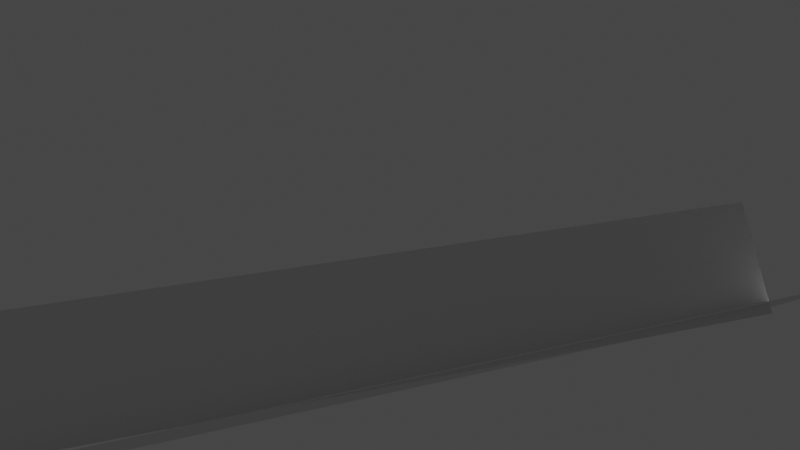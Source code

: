 # Source: kurs.blend  (saved by Blender 3.0.42; exported with 4.5.12 LTS)
import bpy
from mathutils import Matrix  # noqa: F401  (used for matrix-valued properties, if any)

bpy.ops.wm.read_factory_settings(use_empty=True)
scene = bpy.context.scene
scene.name = 'Scene'

# ---- collections
col_collection = bpy.data.collections.new('Collection'); scene.collection.children.link(col_collection)

# ---- world
world_world = bpy.data.worlds.new('World'); scene.world = world_world
world_world.use_nodes = True; world_world.node_tree.nodes.clear()
_N = world_world.node_tree.nodes; _L = world_world.node_tree.links
n0 = _N.new('ShaderNodeOutputWorld'); n0.name = 'World Output'; n0.location = (300, 300)
n1 = _N.new('ShaderNodeBackground'); n1.name = 'Background'; n1.location = (10, 300)
n1.inputs[0].default_value = (0.05088, 0.05088, 0.05088, 1.0)
_L.new(n1.outputs[0], n0.inputs[0])
n0.is_active_output = True
world_world.color = (0.05088, 0.05088, 0.05088)
world_world.use_sun_shadow = False
world_world.sun_shadow_jitter_overblur = 0.0

# ---- cameras
cam_camera = bpy.data.cameras.new('Camera')
cam_camera.clip_end = 100.0
cam_camera.ortho_scale = 7.314

# ---- lights
light_light = bpy.data.lights.new('Light', 'POINT')
light_light.transmission_factor = 0.0
light_light.energy = 1000.0
light_light.shadow_soft_size = 0.1
light_light.shadow_maximum_resolution = 0.006
light_light.use_absolute_resolution = True

# ---- meshes
me_plane_001 = bpy.data.meshes.new('Plane.001')
me_plane_001.from_pydata([(-1.0, -1.0, 0.0), (1.0, -1.0, 0.0), (-1.0, 1.0, 0.0), (1.0, 1.0, 0.0)], [], [(0, 1, 3, 2)])
_uv = me_plane_001.uv_layers.new(name='UVMap')
_uv.uv.foreach_set('vector', [0.0, 0.0, 1.0, 0.0, 1.0, 1.0, 0.0, 1.0])
me_plane_001.use_remesh_fix_poles = True
me_plane_001.use_remesh_preserve_attributes = False
me_plane_001.update()
me_plane_002 = bpy.data.meshes.new('Plane.002')
me_plane_002.from_pydata([(-1.0, -1.0, 0.0), (1.0, -1.0, 0.0), (-1.0, 1.0, 0.0), (1.0, 1.0, 0.0)], [], [(0, 1, 3, 2)])
_uv = me_plane_002.uv_layers.new(name='UVMap')
_uv.uv.foreach_set('vector', [0.0, 0.0, 1.0, 0.0, 1.0, 1.0, 0.0, 1.0])
me_plane_002.use_remesh_fix_poles = True
me_plane_002.use_remesh_preserve_attributes = False
me_plane_002.update()

# ---- objects
ob_light = bpy.data.objects.new('Light', light_light)
ob_camera = bpy.data.objects.new('Camera', cam_camera)
ob_ref_image = bpy.data.objects.new('Ref image', None)
ob_lower_road = bpy.data.objects.new('Lower road', me_plane_001)
ob_plane = bpy.data.objects.new('Plane', me_plane_002)

# ---- transforms, parenting, visibility, modifiers, constraints
ob_light.location = (4.076, 1.005, 5.904)
ob_light.rotation_euler = (0.6503, 0.05522, 1.866)
ob_light.lock_rotations_4d = False
ob_light.empty_display_type = 'ARROWS'
ob_light.color = (0.0, 0.0, 0.0, 0.0)
ob_light.lineart.crease_threshold = 0.0
ob_camera.location = (-2.667, -16.85, -5.718)
ob_camera.rotation_euler = (1.897, -1.587e-07, -0.135)
ob_camera.scale = (1.0, 1.0, 1.0)
ob_camera.lock_rotations_4d = False
ob_camera.empty_display_type = 'ARROWS'
ob_camera.color = (0.0, 0.0, 0.0, 0.0)
ob_camera.display_type = 'WIRE'
ob_camera.lineart.crease_threshold = 0.0
ob_ref_image.location = (0.0, 0.0, 0.0)
ob_ref_image.rotation_euler = (1.587, -0.005369, 0.007249)
ob_ref_image.scale = (1.298, 1.298, 1.298)
ob_ref_image.empty_display_type = 'IMAGE'
ob_ref_image.empty_display_size = 10.0
ob_ref_image.use_empty_image_alpha = True
ob_ref_image.empty_image_side = 'FRONT'
ob_ref_image.color = (1.0, 1.0, 1.0, 0.5)
ob_lower_road.location = (0.00313, 0.6905, -2.386)
ob_lower_road.rotation_euler = (0.07188, -0.2546, 0.1502)
ob_lower_road.scale = (-7.374, 2.067, 2.058)
ob_plane.location = (-0.2478, -0.9762, -1.688)
ob_plane.rotation_euler = (1.634, -0.2347, 0.1668)
ob_plane.scale = (6.174, 0.9678, 1.486)

# ---- collection membership
col_collection.objects.link(ob_light)
col_collection.objects.link(ob_camera)
col_collection.objects.link(ob_ref_image)
col_collection.objects.link(ob_lower_road)
col_collection.objects.link(ob_plane)

# ---- scene / render settings (as saved in the file)
scene.camera = ob_camera
scene.frame_start = 1; scene.frame_end = 250; scene.frame_set(0)
scene.render.engine = 'BLENDER_EEVEE_NEXT'
scene.cycles.sampling_pattern = 'TABULATED_SOBOL'
scene.cycles.use_light_tree = False
scene.view_settings.view_transform = 'Filmic'
bpy.context.view_layer.update()
